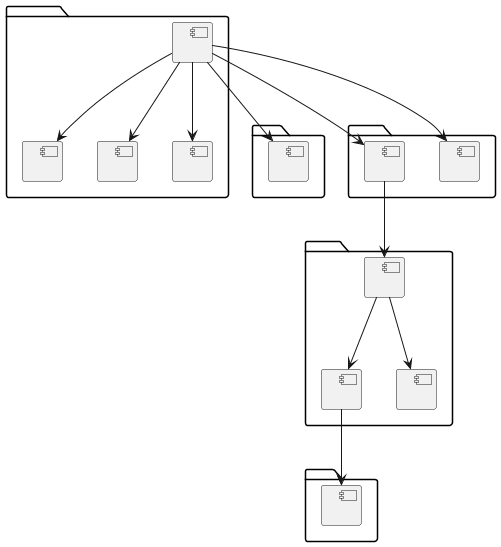

The diagram above was rendered by PlantUML. Its source (embedded in the PNG):
@startuml
package "Web App Frontend" {
  [UploadVideoDialog] as UVD
  [Dialog] as DLG
  [Progress] as PRG
  [Input/Textarea] as INP
}

package "Hooks & Actions" {
  [getUserProfile] as GUP
}

package "Browser APIs" {
  [XMLHttpRequest] as XHR
  [FormData] as FD
}

package "Express Server" {
  [POST /upload] as UPL
  [multer middleware] as MLT
  [processVideo()] as PV
}

package "Storage" {
  [temp_upload/] as TMP
}

UVD --> DLG : uses
UVD --> PRG : shows progress
UVD --> INP : title/description

UVD --> GUP : get userId
UVD --> FD : create form data
UVD --> XHR : upload file

XHR --> UPL : POST multipart/form-data
UPL --> MLT : process upload
MLT --> TMP : save file
UPL --> PV : process video
@enduml